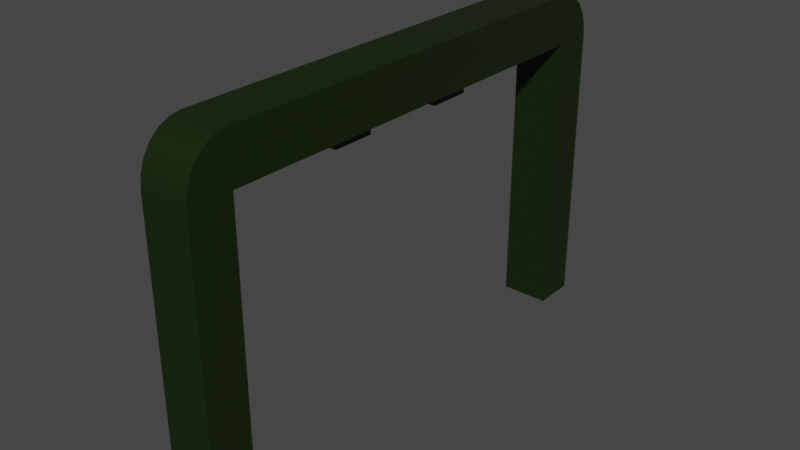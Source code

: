 # Source: Ziel_Tor_Bogen_Neu.blend  (saved by Blender 3.3.6; exported with 4.5.12 LTS)
import bpy
from mathutils import Matrix  # noqa: F401  (used for matrix-valued properties, if any)

bpy.ops.wm.read_factory_settings(use_empty=True)
scene = bpy.context.scene
scene.name = 'Scene'

# ---- collections
col_collection = bpy.data.collections.new('Collection'); scene.collection.children.link(col_collection)

# ---- images (referenced by path relative to the original .blend; pixels are not part of the script)
import os
ASSET_DIR = os.environ.get("B2B_ASSET_DIR", "")  # directory of the original .blend (textures are referenced by path, not embedded)
HERE = os.path.dirname(os.path.abspath(__file__))  # packed textures are extracted next to this script under _unpacked/

def load_image(name, relpath, width, height, colorspace="sRGB"):
    """Load a texture the original file referenced (path relative to the .blend, or extracted next to this script)."""
    p = next((c for c in (os.path.join(HERE, relpath), os.path.join(ASSET_DIR, relpath)) if relpath and os.path.exists(c)), "")
    if p:
        img = bpy.data.images.load(p, check_existing=True)
        img.name = name
    else:  # same state as the original file: an image datablock whose file is absent (Cycles renders it pink)
        img = bpy.data.images.new(name, width, height)
        img.source = "FILE"
        img.filepath = "//" + (relpath or name)
    img.colorspace_settings.name = colorspace
    return img
img_ziel_bogen = load_image('Ziel Bogen', '_unpacked/Ziel_Bogen.f7b4c0e6.png', 1024, 1024, 'sRGB')

# ---- materials (node trees are filled in below, after node groups)
mat_ziel_bogen = bpy.data.materials.new('Ziel Bogen')
mat_ziel_bogen.alpha_threshold = 0.0
mat_ziel_bogen.roughness = 0.5
mat_ziel_bogen.line_color = (0.0, 0.0, 0.0, 1.0)

# ---- node groups
ng_auto_smooth = bpy.data.node_groups.new('Auto Smooth', 'GeometryNodeTree')
_s = ng_auto_smooth.interface.new_socket(name='Geometry', in_out='OUTPUT', socket_type='NodeSocketGeometry')
_s = ng_auto_smooth.interface.new_socket(name='Geometry', in_out='INPUT', socket_type='NodeSocketGeometry')
_s = ng_auto_smooth.interface.new_socket(name='Angle', in_out='INPUT', socket_type='NodeSocketFloat')
_s.subtype = 'ANGLE'
_s.min_value = 0.0
_s.max_value = 3.142
ng_auto_smooth.is_modifier = True
_N = ng_auto_smooth.nodes; _L = ng_auto_smooth.links
n0 = _N.new('NodeGroupOutput'); n0.name = 'Group Output'; n0.location = (480, -100)
n1 = _N.new('NodeGroupInput'); n1.name = 'Group Input'; n1.location = (-420, -300)
n2 = _N.new('NodeGroupInput'); n2.name = 'Group Input.001'; n2.location = (-60, -100)
n3 = _N.new('GeometryNodeSetShadeSmooth'); n3.name = 'Set Shade Smooth'; n3.location = (120, -100)
n3.domain = 'EDGE'
n4 = _N.new('GeometryNodeSetShadeSmooth'); n4.name = 'Set Shade Smooth.001'; n4.location = (300, -100)
n5 = _N.new('GeometryNodeInputMeshEdgeAngle'); n5.name = 'Edge Angle'; n5.location = (-420, -220)
n6 = _N.new('GeometryNodeInputEdgeSmooth'); n6.name = 'Is Edge Smooth'; n6.location = (-60, -160)
n7 = _N.new('GeometryNodeInputShadeSmooth'); n7.name = 'Is Face Smooth'; n7.location = (-240, -340)
n8 = _N.new('FunctionNodeBooleanMath'); n8.name = 'Boolean Math'; n8.location = (-60, -220)
n9 = _N.new('FunctionNodeCompare'); n9.name = 'Compare'; n9.location = (-240, -180)
n9.operation = 'LESS_EQUAL'
_L.new(n5.outputs[0], n9.inputs[0])
_L.new(n4.outputs[0], n0.inputs[0])
_L.new(n1.outputs[1], n9.inputs[1])
_L.new(n9.outputs[0], n8.inputs[0])
_L.new(n7.outputs[0], n8.inputs[1])
_L.new(n2.outputs[0], n3.inputs[0])
_L.new(n6.outputs[0], n3.inputs[1])
_L.new(n3.outputs[0], n4.inputs[0])
_L.new(n8.outputs[0], n3.inputs[2])
n0.is_active_output = True

# ---- material node trees
mat_ziel_bogen.use_nodes = True; mat_ziel_bogen.node_tree.nodes.clear()
_N = mat_ziel_bogen.node_tree.nodes; _L = mat_ziel_bogen.node_tree.links
n0 = _N.new('ShaderNodeOutputMaterial'); n0.name = 'Material Output'; n0.location = (300, 300)
n1 = _N.new('ShaderNodeBsdfPrincipled'); n1.name = 'Principled BSDF'; n1.location = (10, 300)
n1.distribution = 'GGX'
n1.subsurface_method = 'RANDOM_WALK_SKIN'
n1.inputs[0].default_value = (0.006136, 0.01718, 0.0, 1.0)
n1.inputs[3].default_value = 1.45
n1.inputs[27].default_value = (0.0, 0.0, 0.0, 1.0)
n1.inputs[28].default_value = 1.0
n2 = _N.new('ShaderNodeTexImage'); n2.name = 'Image Texture'; n2.location = (-534, 167)
n2.image = img_ziel_bogen
_L.new(n1.outputs[0], n0.inputs[0])
n0.is_active_output = True

# ---- world
world_world = bpy.data.worlds.new('World'); scene.world = world_world
world_world.use_nodes = True; world_world.node_tree.nodes.clear()
_N = world_world.node_tree.nodes; _L = world_world.node_tree.links
n0 = _N.new('ShaderNodeOutputWorld'); n0.name = 'World Output'; n0.location = (300, 300)
n1 = _N.new('ShaderNodeBackground'); n1.name = 'Background'; n1.location = (10, 300)
n1.inputs[0].default_value = (0.05088, 0.05088, 0.05088, 1.0)
_L.new(n1.outputs[0], n0.inputs[0])
n0.is_active_output = True
world_world.color = (0.05088, 0.05088, 0.05088)
world_world.use_sun_shadow = False
world_world.sun_shadow_jitter_overblur = 0.0

# ---- meshes
me_cube = bpy.data.meshes.new('Cube')
me_cube.from_pydata([(1.0, 1.0, -1.0), (1.0, -1.0, -1.0), (-1.0, 1.0, -1.0), (-1.0, -1.0, -1.0), (-1.0, 0.8333, -1.0), (-1.0, 0.6667, -1.0), (-1.0, 0.5, -1.0), (-1.0, 0.3333, -1.0), (-1.0, 0.1667, -1.0), (-1.0, -7.451e-08, -1.0), (-1.0, -0.1667, -1.0), (-1.0, -0.3333, -1.0), (-1.0, -0.5, -1.0), (-1.0, -0.6667, -1.0), (-1.0, -0.8333, -1.0), (1.0, 0.8333, 1.0), (1.0, 0.6667, 1.0), (1.0, 0.5, 1.0), (1.0, 0.3333, 1.0), (1.0, 0.1667, 1.0), (1.0, -7.451e-08, 1.0), (1.0, -0.1667, 1.0), (1.0, -0.3333, 1.0), (1.0, -0.5, 1.0), (1.0, -0.6667, 1.0), (1.0, -0.8333, 1.0), (-1.0, -0.8333, 1.0), (-1.0, -0.6667, 1.0), (-1.0, -0.5, 1.0), (-1.0, -0.3333, 1.0), (-1.0, -0.1667, 1.0), (-1.0, 7.451e-08, 1.0), (-1.0, 0.1667, 1.0), (-1.0, 0.3333, 1.0), (-1.0, 0.5, 1.0), (-1.0, 0.6667, 1.0), (-1.0, 0.8333, 1.0), (1.0, -0.8333, -1.0), (1.0, -0.6667, -1.0), (1.0, -0.5, -1.0), (1.0, -0.3333, -1.0), (1.0, -0.1667, -1.0), (1.0, 7.451e-08, -1.0), (1.0, 0.1667, -1.0), (1.0, 0.3333, -1.0), (1.0, 0.5, -1.0), (1.0, 0.6667, -1.0), (1.0, 0.8333, -1.0), (-1.0, -0.8333, -8.23), (-1.0, -1.0, -8.23), (1.0, 1.0, -8.23), (-1.0, 1.0, -8.23), (1.0, -1.0, -8.23), (1.0, 0.8333, -8.23), (-1.0, 0.8333, -8.23), (1.0, -0.8333, -8.23), (1.0, 1.0, -1.0), (1.0, 0.8333, 1.0), (1.0, 0.9943, -0.4824), (1.0, 0.9777, 0.0), (1.0, 0.9512, 0.4142), (1.0, 0.9167, 0.7321), (1.0, 0.8765, 0.9319), (1.0, -0.8333, 1.0), (1.0, -1.0, -1.0), (1.0, -0.8765, 0.9319), (1.0, -0.9167, 0.7321), (1.0, -0.9512, 0.4142), (1.0, -0.9777, 0.0), (1.0, -0.9943, -0.4824), (-1.0, 0.8333, 1.0), (-1.0, 1.0, -1.0), (-1.0, 0.8765, 0.9319), (-1.0, 0.9167, 0.7321), (-1.0, 0.9512, 0.4142), (-1.0, 0.9777, 0.0), (-1.0, 0.9943, -0.4824), (-1.0, -1.0, -1.0), (-1.0, -0.8333, 1.0), (-1.0, -0.9943, -0.4824), (-1.0, -0.9777, 0.0), (-1.0, -0.9512, 0.4142), (-1.0, -0.9167, 0.7321), (-1.0, -0.8765, 0.9319), (-0.1688, 0.3333, -1.221), (-0.1688, 0.1667, -1.221), (-0.1688, -0.1667, -1.221), (-0.1688, -0.3333, -1.221), (0.1688, -0.3333, -1.221), (0.1688, -0.1667, -1.221), (0.1688, 0.1667, -1.221), (0.1688, 0.3333, -1.221), (-0.1688, 0.3333, -1.697), (-0.1688, 0.1667, -1.697), (-0.1688, -0.1667, -1.697), (-0.1688, -0.3333, -1.697), (0.1688, -0.3333, -1.697), (0.1688, -0.1667, -1.697), (0.1688, 0.1667, -1.697), (0.1688, 0.3333, -1.697), (-1.0, -0.8333, -12.73), (-1.0, -1.0, -12.73), (1.0, 1.0, -12.73), (-1.0, 1.0, -12.73), (1.0, -1.0, -12.73), (1.0, 0.8333, -12.73), (-1.0, 0.8333, -12.73), (1.0, -0.8333, -12.73)], [], [(4, 36, 70, 72, 73, 74, 75, 76, 71, 2), (25, 26, 78, 63), (3, 77, 79, 80, 81, 82, 83, 78, 26, 14), (14, 37, 55, 48), (1, 64, 77, 3), (57, 70, 36, 15), (2, 71, 56, 0), (47, 15, 16, 46), (46, 16, 17, 45), (45, 17, 18, 44), (44, 18, 19, 43), (43, 19, 20, 42), (42, 20, 21, 41), (41, 21, 22, 40), (40, 22, 23, 39), (39, 23, 24, 38), (38, 24, 25, 37), (1, 3, 49, 52), (4, 47, 46, 5), (5, 46, 45, 6), (6, 45, 44, 7), (10, 41, 89, 86), (8, 43, 42, 9), (9, 42, 41, 10), (7, 44, 91, 84), (11, 40, 39, 12), (12, 39, 38, 13), (13, 38, 37, 14), (14, 26, 27, 13), (13, 27, 28, 12), (12, 28, 29, 11), (11, 29, 30, 10), (10, 30, 31, 9), (9, 31, 32, 8), (8, 32, 33, 7), (7, 33, 34, 6), (6, 34, 35, 5), (5, 35, 36, 4), (37, 25, 63, 65, 66, 67, 68, 69, 64, 1), (15, 36, 35, 16), (16, 35, 34, 17), (17, 34, 33, 18), (18, 33, 32, 19), (19, 32, 31, 20), (20, 31, 30, 21), (21, 30, 29, 22), (22, 29, 28, 23), (23, 28, 27, 24), (24, 27, 26, 25), (50, 53, 105, 102), (55, 52, 104, 107), (3, 14, 48, 49), (0, 47, 53, 50), (47, 4, 54, 53), (37, 1, 52, 55), (4, 2, 51, 54), (2, 0, 50, 51), (63, 78, 83, 65), (65, 83, 82, 66), (66, 82, 81, 67), (67, 81, 80, 68), (68, 80, 79, 69), (69, 79, 77, 64), (70, 57, 62, 72), (72, 62, 61, 73), (73, 61, 60, 74), (74, 60, 59, 75), (75, 59, 58, 76), (76, 58, 56, 71), (0, 56, 58, 59, 60, 61, 62, 57, 15, 47), (90, 85, 93, 98), (88, 87, 95, 96), (8, 7, 84, 85), (43, 8, 85, 90), (41, 40, 88, 89), (11, 10, 86, 87), (40, 11, 87, 88), (44, 43, 90, 91), (92, 99, 98, 93), (94, 97, 96, 95), (91, 90, 98, 99), (87, 86, 94, 95), (86, 89, 97, 94), (84, 91, 99, 92), (89, 88, 96, 97), (85, 84, 92, 93), (100, 107, 104, 101), (103, 102, 105, 106), (51, 50, 102, 103), (53, 54, 106, 105), (54, 51, 103, 106), (52, 49, 101, 104), (49, 48, 100, 101), (48, 55, 107, 100)])
me_cube.polygons.foreach_set('use_smooth', [True] * 94)
_uv = me_cube.uv_layers.new(name='UVMap')
_uv.uv.foreach_set('vector', [0.375, 0.2292, 0.625, 0.2292, 0.625, 0.2292, 0.6165, 0.2346, 0.5915, 0.2396, 0.5518, 0.2439, 0.5, 0.2472, 0.4397, 0.2493, 0.375, 0.25, 0.375, 0.25, 0.625, 0.7292, 0.875, 0.7292, 0.875, 0.7292, 0.625, 0.7292, 0.375, 0.0, 0.375, 0.0, 0.4397, 0.0007099, 0.5, 0.002791, 0.5518, 0.006102, 0.5915, 0.01042, 0.6165, 0.01544, 0.625, 0.02083, 0.625, 0.02083, 0.375, 0.02083, 0.125, 0.7292, 0.375, 0.7292, 0.375, 0.7292, 0.125, 0.7292, 0.375, 0.75, 0.375, 0.75, 0.375, 1.0, 0.375, 1.0, 0.625, 0.5208, 0.875, 0.5208, 0.875, 0.5208, 0.625, 0.5208, 0.375, 0.25, 0.375, 0.25, 0.375, 0.5, 0.375, 0.5, 0.375, 0.5208, 0.625, 0.5208, 0.625, 0.5417, 0.375, 0.5417, 0.375, 0.5417, 0.625, 0.5417, 0.625, 0.5625, 0.375, 0.5625, 0.375, 0.5625, 0.625, 0.5625, 0.625, 0.5833, 0.375, 0.5833, 0.375, 0.5833, 0.625, 0.5833, 0.625, 0.6042, 0.375, 0.6042, 0.375, 0.6042, 0.625, 0.6042, 0.625, 0.625, 0.375, 0.625, 0.375, 0.625, 0.625, 0.625, 0.625, 0.6458, 0.375, 0.6458, 0.375, 0.6458, 0.625, 0.6458, 0.625, 0.6667, 0.375, 0.6667, 0.375, 0.6667, 0.625, 0.6667, 0.625, 0.6875, 0.375, 0.6875, 0.375, 0.6875, 0.625, 0.6875, 0.625, 0.7083, 0.375, 0.7083, 0.375, 0.7083, 0.625, 0.7083, 0.625, 0.7292, 0.375, 0.7292, 0.375, 0.75, 0.375, 1.0, 0.375, 1.0, 0.375, 0.75, 0.125, 0.5208, 0.375, 0.5208, 0.375, 0.5417, 0.125, 0.5417, 0.125, 0.5417, 0.375, 0.5417, 0.375, 0.5625, 0.125, 0.5625, 0.125, 0.5625, 0.375, 0.5625, 0.375, 0.5833, 0.125, 0.5833, 0.125, 0.6458, 0.375, 0.6458, 0.375, 0.6458, 0.125, 0.6458, 0.125, 0.6042, 0.375, 0.6042, 0.375, 0.625, 0.125, 0.625, 0.125, 0.625, 0.375, 0.625, 0.375, 0.6458, 0.125, 0.6458, 0.125, 0.5833, 0.375, 0.5833, 0.375, 0.5833, 0.125, 0.5833, 0.125, 0.6667, 0.375, 0.6667, 0.375, 0.6875, 0.125, 0.6875, 0.125, 0.6875, 0.375, 0.6875, 0.375, 0.7083, 0.125, 0.7083, 0.125, 0.7083, 0.375, 0.7083, 0.375, 0.7292, 0.125, 0.7292, 0.375, 0.02083, 0.625, 0.02083, 0.625, 0.04167, 0.375, 0.04167, 0.375, 0.04167, 0.625, 0.04167, 0.625, 0.0625, 0.375, 0.0625, 0.375, 0.0625, 0.625, 0.0625, 0.625, 0.08333, 0.375, 0.08333, 0.375, 0.08333, 0.625, 0.08333, 0.625, 0.1042, 0.375, 0.1042, 0.375, 0.1042, 0.625, 0.1042, 0.625, 0.125, 0.375, 0.125, 0.375, 0.125, 0.625, 0.125, 0.625, 0.1458, 0.375, 0.1458, 0.375, 0.1458, 0.625, 0.1458, 0.625, 0.1667, 0.375, 0.1667, 0.375, 0.1667, 0.625, 0.1667, 0.625, 0.1875, 0.375, 0.1875, 0.375, 0.1875, 0.625, 0.1875, 0.625, 0.2083, 0.375, 0.2083, 0.375, 0.2083, 0.625, 0.2083, 0.625, 0.2292, 0.375, 0.2292, 0.375, 0.7292, 0.625, 0.7292, 0.625, 0.7292, 0.6165, 0.7346, 0.5915, 0.7396, 0.5518, 0.7439, 0.5, 0.7472, 0.4397, 0.7493, 0.375, 0.75, 0.375, 0.75, 0.625, 0.5208, 0.875, 0.5208, 0.875, 0.5417, 0.625, 0.5417, 0.625, 0.5417, 0.875, 0.5417, 0.875, 0.5625, 0.625, 0.5625, 0.625, 0.5625, 0.875, 0.5625, 0.875, 0.5833, 0.625, 0.5833, 0.625, 0.5833, 0.875, 0.5833, 0.875, 0.6042, 0.625, 0.6042, 0.625, 0.6042, 0.875, 0.6042, 0.875, 0.625, 0.625, 0.625, 0.625, 0.625, 0.875, 0.625, 0.875, 0.6458, 0.625, 0.6458, 0.625, 0.6458, 0.875, 0.6458, 0.875, 0.6667, 0.625, 0.6667, 0.625, 0.6667, 0.875, 0.6667, 0.875, 0.6875, 0.625, 0.6875, 0.625, 0.6875, 0.875, 0.6875, 0.875, 0.7083, 0.625, 0.7083, 0.625, 0.7083, 0.875, 0.7083, 0.875, 0.7292, 0.625, 0.7292, 0.375, 0.5, 0.375, 0.5208, 0.375, 0.5208, 0.375, 0.5, 0.375, 0.7292, 0.375, 0.75, 0.375, 0.75, 0.375, 0.7292, 0.375, 0.0, 0.375, 0.02083, 0.375, 0.02083, 0.375, 0.0, 0.375, 0.5, 0.375, 0.5208, 0.375, 0.5208, 0.375, 0.5, 0.375, 0.5208, 0.125, 0.5208, 0.125, 0.5208, 0.375, 0.5208, 0.375, 0.7292, 0.375, 0.75, 0.375, 0.75, 0.375, 0.7292, 0.375, 0.2292, 0.375, 0.25, 0.375, 0.25, 0.375, 0.2292, 0.375, 0.25, 0.375, 0.5, 0.375, 0.5, 0.375, 0.25, 0.625, 0.7292, 0.875, 0.7292, 0.875, 0.7346, 0.625, 0.7346, 0.625, 0.7346, 0.875, 0.7346, 0.875, 0.7396, 0.625, 0.7396, 0.625, 0.7396, 0.875, 0.7396, 0.875, 0.75, 0.625, 0.75, 0.625, 0.75, 0.625, 1.0, 0.5, 1.0, 0.5, 0.75, 0.5, 0.75, 0.5, 1.0, 0.4397, 1.0, 0.4397, 0.75, 0.4397, 0.75, 0.4397, 1.0, 0.375, 1.0, 0.375, 0.75, 0.875, 0.5208, 0.625, 0.5208, 0.625, 0.5154, 0.875, 0.5154, 0.875, 0.5154, 0.625, 0.5154, 0.625, 0.5104, 0.875, 0.5104, 0.875, 0.5104, 0.625, 0.5104, 0.625, 0.5, 0.875, 0.5, 0.625, 0.25, 0.625, 0.5, 0.5, 0.5, 0.5, 0.25, 0.5, 0.25, 0.5, 0.5, 0.4397, 0.5, 0.4397, 0.25, 0.4397, 0.25, 0.4397, 0.5, 0.375, 0.5, 0.375, 0.25, 0.375, 0.5, 0.375, 0.5, 0.4397, 0.5007, 0.5, 0.5028, 0.5518, 0.5061, 0.5915, 0.5104, 0.6165, 0.5154, 0.625, 0.5208, 0.625, 0.5208, 0.375, 0.5208, 0.375, 0.6042, 0.125, 0.6042, 0.125, 0.6042, 0.375, 0.6042, 0.375, 0.6667, 0.125, 0.6667, 0.125, 0.6667, 0.375, 0.6667, 0.375, 0.1458, 0.375, 0.1667, 0.375, 0.1667, 0.375, 0.1458, 0.375, 0.6042, 0.125, 0.6042, 0.125, 0.6042, 0.375, 0.6042, 0.375, 0.6458, 0.375, 0.6667, 0.375, 0.6667, 0.375, 0.6458, 0.375, 0.08333, 0.375, 0.1042, 0.375, 0.1042, 0.375, 0.08333, 0.375, 0.6667, 0.125, 0.6667, 0.125, 0.6667, 0.375, 0.6667, 0.375, 0.5833, 0.375, 0.6042, 0.375, 0.6042, 0.375, 0.5833, 0.125, 0.5833, 0.375, 0.5833, 0.375, 0.6042, 0.125, 0.6042, 0.125, 0.6458, 0.375, 0.6458, 0.375, 0.6667, 0.125, 0.6667, 0.375, 0.5833, 0.375, 0.6042, 0.375, 0.6042, 0.375, 0.5833, 0.375, 0.08333, 0.375, 0.1042, 0.375, 0.1042, 0.375, 0.08333, 0.125, 0.6458, 0.375, 0.6458, 0.375, 0.6458, 0.125, 0.6458, 0.125, 0.5833, 0.375, 0.5833, 0.375, 0.5833, 0.125, 0.5833, 0.375, 0.6458, 0.375, 0.6667, 0.375, 0.6667, 0.375, 0.6458, 0.375, 0.1458, 0.375, 0.1667, 0.375, 0.1667, 0.375, 0.1458, 0.125, 0.7292, 0.375, 0.7292, 0.375, 0.75, 0.125, 0.75, 0.125, 0.5, 0.375, 0.5, 0.375, 0.5208, 0.125, 0.5208, 0.375, 0.25, 0.375, 0.5, 0.375, 0.5, 0.375, 0.25, 0.375, 0.5208, 0.125, 0.5208, 0.125, 0.5208, 0.375, 0.5208, 0.375, 0.2292, 0.375, 0.25, 0.375, 0.25, 0.375, 0.2292, 0.375, 0.75, 0.375, 1.0, 0.375, 1.0, 0.375, 0.75, 0.375, 0.0, 0.375, 0.02083, 0.375, 0.02083, 0.375, 0.0, 0.125, 0.7292, 0.375, 0.7292, 0.375, 0.7292, 0.125, 0.7292])
me_cube.materials.append(mat_ziel_bogen)
me_cube.use_mirror_vertex_groups = False
me_cube.update()

# ---- objects
ob_cube = bpy.data.objects.new('Cube', me_cube)

# ---- transforms, parenting, visibility, modifiers, constraints
ob_cube.location = (0.0, 0.0, 0.0)
ob_cube.scale = (1.0, 10.42, 1.0)
ob_cube.lock_rotations_4d = False
ob_cube.empty_display_type = 'ARROWS'
ob_cube.lineart.crease_threshold = 0.0
_m = ob_cube.modifiers.new('Auto Smooth', 'NODES')
_m.node_group = ng_auto_smooth
_gi = [s.identifier for s in ng_auto_smooth.interface.items_tree if s.item_type == 'SOCKET' and s.in_out == 'INPUT']
_m[_gi[1]] = 0.5236  # Angle

# ---- collection membership
col_collection.objects.link(ob_cube)

# ---- scene / render settings (as saved in the file)
scene.frame_start = 1; scene.frame_end = 250; scene.frame_set(95)
scene.render.engine = 'CYCLES'
scene.cycles.sampling_pattern = 'TABULATED_SOBOL'
scene.cycles.use_light_tree = False
scene.cycles.bake_type = 'DIFFUSE'
scene.view_settings.view_transform = 'Filmic'
bpy.context.view_layer.update()

# ---- added for rendering (the .blend has no active camera and no usable light): camera, sun
cam_auto = bpy.data.cameras.new('AutoCamera')
cam_auto.lens = 50.0
cam_auto.sensor_width = 36.0
cam_auto.clip_end = 1000.0
ob_auto_camera = bpy.data.objects.new('AutoCamera', cam_auto)
scene.collection.objects.link(ob_auto_camera)
ob_auto_camera.location = (23.1678, -27.8014, 12.6687)
ob_auto_camera.rotation_euler = (1.09748, -7.21219e-08, 0.694738)
scene.camera = ob_auto_camera
light_auto_sun = bpy.data.lights.new('AutoSun', 'SUN')
light_auto_sun.energy = 3.0
light_auto_sun.angle = 0.0523599
ob_auto_sun = bpy.data.objects.new('AutoSun', light_auto_sun)
scene.collection.objects.link(ob_auto_sun)
ob_auto_sun.rotation_euler = (0.872665, 0.174533, 0.523599)
bpy.context.view_layer.update()
